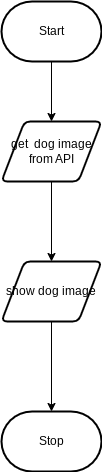

The diagram above was exported from draw.io. Its source (the exported page's mxGraphModel, read from the mxfile embedded in the PNG):
<mxGraphModel dx="606" dy="531" grid="1" gridSize="10" guides="1" tooltips="1" connect="1" arrows="1" fold="1" page="1" pageScale="1" pageWidth="850" pageHeight="1100" math="0" shadow="0">
  <root>
    <mxCell id="0" />
    <mxCell id="1" parent="0" />
    <mxCell id="6" style="edgeStyle=none;html=1;exitX=0.5;exitY=1;exitDx=0;exitDy=0;exitPerimeter=0;" edge="1" parent="1" source="2" target="4">
      <mxGeometry relative="1" as="geometry" />
    </mxCell>
    <mxCell id="2" value="Start" style="strokeWidth=2;html=1;shape=mxgraph.flowchart.terminator;whiteSpace=wrap;" parent="1" vertex="1">
      <mxGeometry x="230" y="40" width="100" height="60" as="geometry" />
    </mxCell>
    <mxCell id="3" value="Stop" style="strokeWidth=2;html=1;shape=mxgraph.flowchart.terminator;whiteSpace=wrap;" parent="1" vertex="1">
      <mxGeometry x="230" y="450" width="100" height="60" as="geometry" />
    </mxCell>
    <mxCell id="7" style="edgeStyle=none;html=1;exitX=0.5;exitY=1;exitDx=0;exitDy=0;" edge="1" parent="1" source="4" target="5">
      <mxGeometry relative="1" as="geometry" />
    </mxCell>
    <mxCell id="4" value="get&amp;nbsp; dog image from API" style="shape=parallelogram;html=1;strokeWidth=2;perimeter=parallelogramPerimeter;whiteSpace=wrap;rounded=1;arcSize=12;size=0.23;" vertex="1" parent="1">
      <mxGeometry x="230" y="160" width="100" height="60" as="geometry" />
    </mxCell>
    <mxCell id="8" style="edgeStyle=none;html=1;exitX=0.5;exitY=1;exitDx=0;exitDy=0;" edge="1" parent="1" source="5" target="3">
      <mxGeometry relative="1" as="geometry" />
    </mxCell>
    <mxCell id="5" value="show dog image" style="shape=parallelogram;html=1;strokeWidth=2;perimeter=parallelogramPerimeter;whiteSpace=wrap;rounded=1;arcSize=12;size=0.23;" vertex="1" parent="1">
      <mxGeometry x="230" y="300" width="100" height="60" as="geometry" />
    </mxCell>
  </root>
</mxGraphModel>